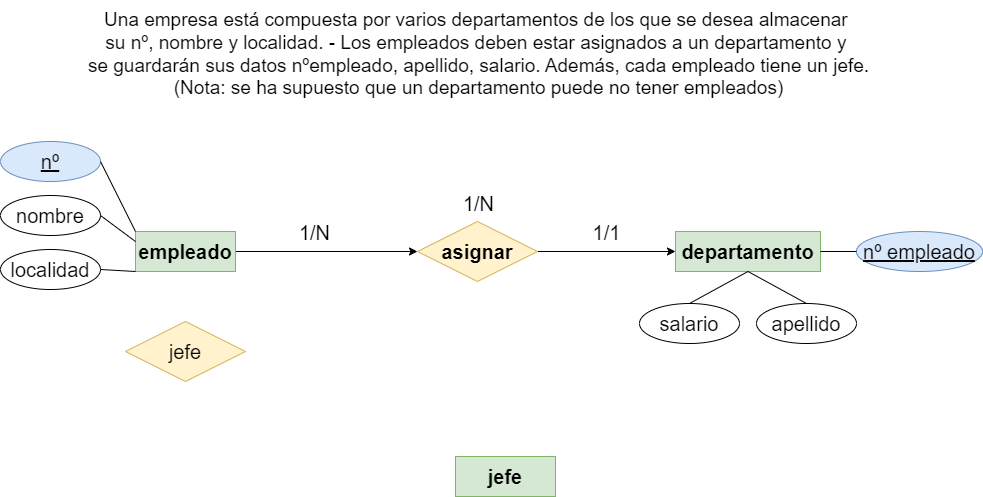

The diagram above was exported from draw.io. Its source (the exported page's mxGraphModel, read from the mxfile embedded in the PNG):
<mxGraphModel dx="1695" dy="482" grid="1" gridSize="9" guides="1" tooltips="1" connect="1" arrows="1" fold="1" page="1" pageScale="1" pageWidth="827" pageHeight="1169" math="0" shadow="0">
  <root>
    <mxCell id="ceRQ4z9V4SoCpZ6O9gZ1-0" />
    <mxCell id="ceRQ4z9V4SoCpZ6O9gZ1-1" parent="ceRQ4z9V4SoCpZ6O9gZ1-0" />
    <mxCell id="ceRQ4z9V4SoCpZ6O9gZ1-2" style="edgeStyle=orthogonalEdgeStyle;rounded=0;orthogonalLoop=1;jettySize=auto;html=1;exitX=1;exitY=0.5;exitDx=0;exitDy=0;entryX=0;entryY=0.5;entryDx=0;entryDy=0;fontSize=20;" parent="ceRQ4z9V4SoCpZ6O9gZ1-1" source="ceRQ4z9V4SoCpZ6O9gZ1-4" target="ceRQ4z9V4SoCpZ6O9gZ1-9" edge="1">
      <mxGeometry relative="1" as="geometry" />
    </mxCell>
    <mxCell id="ceRQ4z9V4SoCpZ6O9gZ1-3" value="1/N" style="edgeLabel;html=1;align=center;verticalAlign=middle;resizable=0;points=[];fontSize=20;" parent="ceRQ4z9V4SoCpZ6O9gZ1-2" vertex="1" connectable="0">
      <mxGeometry x="-0.1429" y="-1" relative="1" as="geometry">
        <mxPoint y="-21" as="offset" />
      </mxGeometry>
    </mxCell>
    <mxCell id="ceRQ4z9V4SoCpZ6O9gZ1-4" value="empleado" style="whiteSpace=wrap;html=1;align=center;fontSize=20;glass=0;rounded=0;shadow=0;sketch=0;fillColor=#d5e8d4;strokeColor=#82b366;fontStyle=1" parent="ceRQ4z9V4SoCpZ6O9gZ1-1" vertex="1">
      <mxGeometry x="72" y="252" width="100" height="40" as="geometry" />
    </mxCell>
    <mxCell id="ceRQ4z9V4SoCpZ6O9gZ1-6" value="departamento" style="whiteSpace=wrap;html=1;align=center;fontSize=20;fillColor=#d5e8d4;strokeColor=#82b366;fontStyle=1" parent="ceRQ4z9V4SoCpZ6O9gZ1-1" vertex="1">
      <mxGeometry x="612" y="252" width="145" height="40" as="geometry" />
    </mxCell>
    <mxCell id="ceRQ4z9V4SoCpZ6O9gZ1-7" style="edgeStyle=orthogonalEdgeStyle;rounded=0;orthogonalLoop=1;jettySize=auto;html=1;exitX=1;exitY=0.5;exitDx=0;exitDy=0;entryX=0;entryY=0.5;entryDx=0;entryDy=0;fontSize=20;" parent="ceRQ4z9V4SoCpZ6O9gZ1-1" source="ceRQ4z9V4SoCpZ6O9gZ1-9" target="ceRQ4z9V4SoCpZ6O9gZ1-6" edge="1">
      <mxGeometry relative="1" as="geometry" />
    </mxCell>
    <mxCell id="ceRQ4z9V4SoCpZ6O9gZ1-8" value="1/1" style="edgeLabel;html=1;align=center;verticalAlign=middle;resizable=0;points=[];fontSize=20;" parent="ceRQ4z9V4SoCpZ6O9gZ1-7" vertex="1" connectable="0">
      <mxGeometry x="-0.2678" y="-1" relative="1" as="geometry">
        <mxPoint x="17" y="-21" as="offset" />
      </mxGeometry>
    </mxCell>
    <mxCell id="ceRQ4z9V4SoCpZ6O9gZ1-9" value="asignar" style="shape=rhombus;perimeter=rhombusPerimeter;whiteSpace=wrap;html=1;align=center;fontSize=20;fillColor=#fff2cc;strokeColor=#d6b656;fontStyle=1" parent="ceRQ4z9V4SoCpZ6O9gZ1-1" vertex="1">
      <mxGeometry x="354" y="242" width="120" height="60" as="geometry" />
    </mxCell>
    <mxCell id="ceRQ4z9V4SoCpZ6O9gZ1-10" value="&lt;div style=&quot;font-size: 19px;&quot;&gt;&lt;font style=&quot;font-size: 19px;&quot;&gt;Una empresa está compuesta por varios departamentos de los que se desea almacenar&amp;nbsp;&lt;/font&gt;&lt;/div&gt;&lt;div style=&quot;font-size: 19px;&quot;&gt;&lt;font style=&quot;font-size: 19px;&quot;&gt;su nº,&amp;nbsp;&lt;span style=&quot;background-color: initial;&quot;&gt;nombre y localidad.&amp;nbsp;&lt;/span&gt;&lt;span style=&quot;background-color: initial;&quot;&gt;- Los empleados deben estar asignados a un departamento&amp;nbsp;&lt;/span&gt;&lt;span style=&quot;background-color: initial;&quot;&gt;y&amp;nbsp;&lt;/span&gt;&lt;/font&gt;&lt;/div&gt;&lt;div style=&quot;font-size: 19px;&quot;&gt;&lt;font style=&quot;font-size: 19px;&quot;&gt;&lt;span style=&quot;background-color: initial;&quot;&gt;se guardarán sus datos&amp;nbsp;&lt;/span&gt;&lt;span style=&quot;background-color: initial;&quot;&gt;nºempleado,&lt;/span&gt;&lt;span style=&quot;background-color: initial;&quot;&gt;&amp;nbsp;apellido, salario. Además, cada empleado tiene un jefe.&lt;/span&gt;&lt;/font&gt;&lt;/div&gt;&lt;div style=&quot;font-size: 19px;&quot;&gt;&lt;span style=&quot;background-color: initial;&quot;&gt;&lt;font style=&quot;font-size: 19px;&quot;&gt;(Nota: se ha supuesto que un departamento puede no tener empleados)&lt;/font&gt;&lt;/span&gt;&lt;br&gt;&lt;/div&gt;" style="text;html=1;align=center;verticalAlign=middle;resizable=0;points=[];autosize=1;strokeColor=none;fillColor=none;fontSize=20;" parent="ceRQ4z9V4SoCpZ6O9gZ1-1" vertex="1">
      <mxGeometry x="14" y="21" width="801" height="108" as="geometry" />
    </mxCell>
    <mxCell id="ceRQ4z9V4SoCpZ6O9gZ1-11" value="1/N" style="text;html=1;align=center;verticalAlign=middle;resizable=0;points=[];autosize=1;strokeColor=none;fillColor=none;fontSize=20;" parent="ceRQ4z9V4SoCpZ6O9gZ1-1" vertex="1">
      <mxGeometry x="388" y="206" width="54" height="36" as="geometry" />
    </mxCell>
    <mxCell id="Svti_c724xQN9t_r4_0s-2" value="jefe" style="whiteSpace=wrap;html=1;align=center;fontSize=20;fillColor=#d5e8d4;strokeColor=#82b366;fontStyle=1" parent="ceRQ4z9V4SoCpZ6O9gZ1-1" vertex="1">
      <mxGeometry x="392" y="477" width="100" height="40" as="geometry" />
    </mxCell>
    <mxCell id="Svti_c724xQN9t_r4_0s-4" value="nombre" style="ellipse;whiteSpace=wrap;html=1;align=center;fontSize=20;" parent="ceRQ4z9V4SoCpZ6O9gZ1-1" vertex="1">
      <mxGeometry x="-63" y="216" width="100" height="40" as="geometry" />
    </mxCell>
    <mxCell id="Svti_c724xQN9t_r4_0s-5" value="localidad" style="ellipse;whiteSpace=wrap;html=1;align=center;fontSize=20;" parent="ceRQ4z9V4SoCpZ6O9gZ1-1" vertex="1">
      <mxGeometry x="-63" y="270" width="100" height="40" as="geometry" />
    </mxCell>
    <mxCell id="Svti_c724xQN9t_r4_0s-12" value="apellido" style="ellipse;whiteSpace=wrap;html=1;align=center;fontSize=20;" parent="ceRQ4z9V4SoCpZ6O9gZ1-1" vertex="1">
      <mxGeometry x="693" y="324" width="100" height="40" as="geometry" />
    </mxCell>
    <mxCell id="Svti_c724xQN9t_r4_0s-14" value="salario" style="ellipse;whiteSpace=wrap;html=1;align=center;fontSize=20;" parent="ceRQ4z9V4SoCpZ6O9gZ1-1" vertex="1">
      <mxGeometry x="576" y="324" width="100" height="40" as="geometry" />
    </mxCell>
    <mxCell id="5hY5nUk3EdLcNcII4HAr-0" value="nº" style="ellipse;whiteSpace=wrap;html=1;align=center;fontStyle=4;fontSize=20;fillColor=#dae8fc;strokeColor=#6c8ebf;" parent="ceRQ4z9V4SoCpZ6O9gZ1-1" vertex="1">
      <mxGeometry x="-63" y="162" width="100" height="40" as="geometry" />
    </mxCell>
    <mxCell id="5hY5nUk3EdLcNcII4HAr-2" value="nº empleado" style="ellipse;whiteSpace=wrap;html=1;align=center;fontStyle=4;fontSize=20;fillColor=#dae8fc;strokeColor=#6c8ebf;" parent="ceRQ4z9V4SoCpZ6O9gZ1-1" vertex="1">
      <mxGeometry x="793" y="252" width="126" height="40" as="geometry" />
    </mxCell>
    <mxCell id="5hY5nUk3EdLcNcII4HAr-15" value="" style="endArrow=none;html=1;rounded=0;fontSize=20;entryX=0;entryY=0;entryDx=0;entryDy=0;exitX=1;exitY=0.5;exitDx=0;exitDy=0;" parent="ceRQ4z9V4SoCpZ6O9gZ1-1" source="5hY5nUk3EdLcNcII4HAr-0" target="ceRQ4z9V4SoCpZ6O9gZ1-4" edge="1">
      <mxGeometry relative="1" as="geometry">
        <mxPoint x="37" y="271.5" as="sourcePoint" />
        <mxPoint x="72" y="272" as="targetPoint" />
      </mxGeometry>
    </mxCell>
    <mxCell id="5hY5nUk3EdLcNcII4HAr-16" value="" style="endArrow=none;html=1;rounded=0;fontSize=20;entryX=0;entryY=1;entryDx=0;entryDy=0;exitX=1;exitY=0.5;exitDx=0;exitDy=0;" parent="ceRQ4z9V4SoCpZ6O9gZ1-1" source="Svti_c724xQN9t_r4_0s-5" target="ceRQ4z9V4SoCpZ6O9gZ1-4" edge="1">
      <mxGeometry relative="1" as="geometry">
        <mxPoint x="122" y="182" as="sourcePoint" />
        <mxPoint x="144" y="306" as="targetPoint" />
      </mxGeometry>
    </mxCell>
    <mxCell id="5hY5nUk3EdLcNcII4HAr-17" value="" style="endArrow=none;html=1;rounded=0;fontSize=20;exitX=1;exitY=0.5;exitDx=0;exitDy=0;entryX=0;entryY=0.25;entryDx=0;entryDy=0;" parent="ceRQ4z9V4SoCpZ6O9gZ1-1" source="Svti_c724xQN9t_r4_0s-4" target="ceRQ4z9V4SoCpZ6O9gZ1-4" edge="1">
      <mxGeometry relative="1" as="geometry">
        <mxPoint x="122" y="216" as="sourcePoint" />
        <mxPoint x="59" y="279" as="targetPoint" />
      </mxGeometry>
    </mxCell>
    <mxCell id="5hY5nUk3EdLcNcII4HAr-18" value="" style="endArrow=none;html=1;rounded=0;fontSize=20;exitX=0;exitY=0.5;exitDx=0;exitDy=0;entryX=1;entryY=0.5;entryDx=0;entryDy=0;" parent="ceRQ4z9V4SoCpZ6O9gZ1-1" source="5hY5nUk3EdLcNcII4HAr-2" target="ceRQ4z9V4SoCpZ6O9gZ1-6" edge="1">
      <mxGeometry relative="1" as="geometry">
        <mxPoint x="693" y="234" as="sourcePoint" />
        <mxPoint x="853" y="234" as="targetPoint" />
      </mxGeometry>
    </mxCell>
    <mxCell id="5hY5nUk3EdLcNcII4HAr-19" value="" style="endArrow=none;html=1;rounded=0;fontSize=20;exitX=0.5;exitY=1;exitDx=0;exitDy=0;entryX=0.5;entryY=0;entryDx=0;entryDy=0;" parent="ceRQ4z9V4SoCpZ6O9gZ1-1" source="ceRQ4z9V4SoCpZ6O9gZ1-6" target="Svti_c724xQN9t_r4_0s-12" edge="1">
      <mxGeometry relative="1" as="geometry">
        <mxPoint x="783" y="297" as="sourcePoint" />
        <mxPoint x="943" y="297" as="targetPoint" />
      </mxGeometry>
    </mxCell>
    <mxCell id="5hY5nUk3EdLcNcII4HAr-20" value="" style="endArrow=none;html=1;rounded=0;fontSize=20;exitX=0.5;exitY=1;exitDx=0;exitDy=0;entryX=0.5;entryY=0;entryDx=0;entryDy=0;" parent="ceRQ4z9V4SoCpZ6O9gZ1-1" source="ceRQ4z9V4SoCpZ6O9gZ1-6" target="Svti_c724xQN9t_r4_0s-14" edge="1">
      <mxGeometry relative="1" as="geometry">
        <mxPoint x="684" y="324" as="sourcePoint" />
        <mxPoint x="844" y="324" as="targetPoint" />
      </mxGeometry>
    </mxCell>
    <mxCell id="xyMA2tcLIjP07GyswKxN-0" value="jefe" style="shape=rhombus;perimeter=rhombusPerimeter;whiteSpace=wrap;html=1;align=center;fontSize=20;fillColor=#fff2cc;strokeColor=#d6b656;" parent="ceRQ4z9V4SoCpZ6O9gZ1-1" vertex="1">
      <mxGeometry x="62" y="342" width="120" height="60" as="geometry" />
    </mxCell>
  </root>
</mxGraphModel>